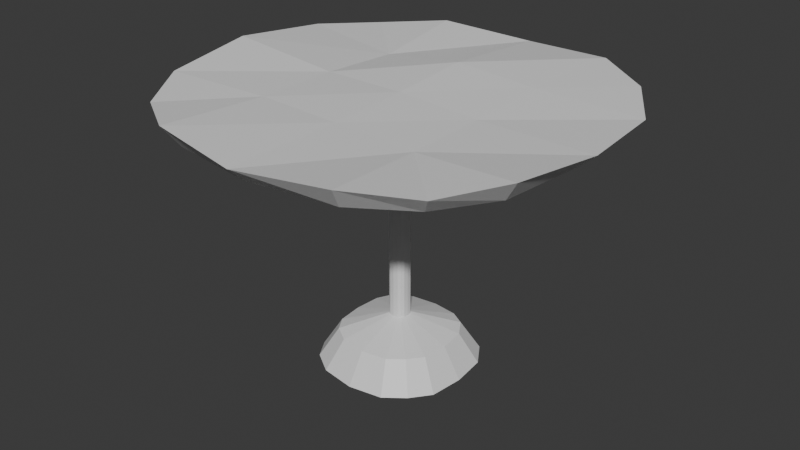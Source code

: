 # Source: table.blend  (saved by Blender 5.0.119; exported with 4.5.12 LTS)
import bpy
from mathutils import Matrix  # noqa: F401  (used for matrix-valued properties, if any)

bpy.ops.wm.read_factory_settings(use_empty=True)
scene = bpy.context.scene
scene.name = 'Scene'

# ---- collections
col_collection = bpy.data.collections.new('Collection'); scene.collection.children.link(col_collection)

# ---- materials (node trees are filled in below, after node groups)
mat_x = bpy.data.materials.new('桌台')
mat_x_1 = bpy.data.materials.new('铁基座')

# ---- material node trees
mat_x.use_nodes = True; mat_x.node_tree.nodes.clear()
_N = mat_x.node_tree.nodes; _L = mat_x.node_tree.links
n0 = _N.new('ShaderNodeBsdfPrincipled'); n0.name = '原理化 BSDF'; n0.location = (-200, 100)
n1 = _N.new('ShaderNodeOutputMaterial'); n1.name = '材质输出'; n1.location = (200, 100)
_L.new(n0.outputs[0], n1.inputs[0])
n1.is_active_output = True
mat_x_1.use_nodes = True; mat_x_1.node_tree.nodes.clear()
_N = mat_x_1.node_tree.nodes; _L = mat_x_1.node_tree.links
n0 = _N.new('ShaderNodeBsdfPrincipled'); n0.name = '原理化 BSDF'; n0.location = (-200, 100)
n1 = _N.new('ShaderNodeOutputMaterial'); n1.name = '材质输出'; n1.location = (200, 100)
_L.new(n0.outputs[0], n1.inputs[0])
n1.is_active_output = True

# ---- world
world_world = bpy.data.worlds.new('World'); scene.world = world_world
world_world.use_nodes = True; world_world.node_tree.nodes.clear()
_N = world_world.node_tree.nodes; _L = world_world.node_tree.links
n0 = _N.new('ShaderNodeOutputWorld'); n0.name = 'World Output'; n0.location = (200, 100)
n1 = _N.new('ShaderNodeBackground'); n1.name = 'Background'; n1.location = (-200, 100)
n1.inputs[0].default_value = (0.05088, 0.05088, 0.05088, 1.0)
_L.new(n1.outputs[0], n0.inputs[0])
n0.is_active_output = True
world_world.color = (0.05088, 0.05088, 0.05088)
world_world.sun_shadow_jitter_overblur = 0.0

# ---- meshes
me_x = bpy.data.meshes.new('立方体')
me_x.from_pydata([(-0.7126, -0.7126, -0.9012), (-1.232, -1.232, 1.112), (-0.7126, 0.7126, -0.9012), (-1.232, 1.232, 1.112), (0.7126, -0.7126, -0.9012), (1.232, -1.232, 1.112), (0.7126, 0.7126, -0.9012), (1.232, 1.232, 1.112), (-0.9305, 1.514e-09, -1.119), (-0.05875, -0.05875, -4.332), (-1.608, -2.159e-09, 1.95), (-0.05875, 0.05875, -4.332), (-1.009e-09, 0.9498, -1.138), (1.807e-09, 1.642, 1.002), (0.05875, -0.05875, -4.332), (0.9305, 1.514e-09, -1.119), (1.608, -2.159e-09, 0.9051), (0.05875, 0.05875, -4.332), (-1.009e-09, -0.9498, -1.138), (1.807e-09, -1.642, 1.002), (1.807e-09, -2.159e-09, 1.237), (4.107e-10, 2.054e-10, -0.9578), (-0.07672, -1.776e-10, -4.35), (2.192e-10, 0.07831, -4.352), (0.07672, -1.776e-10, -4.35), (2.192e-10, -0.07831, -4.352), (-0.8854, -0.4427, -1.074), (-0.073, -0.0365, -4.346), (-1.53, 0.7651, 1.411), (-0.0365, 0.073, -4.346), (-0.4427, 0.8854, -1.074), (0.7651, 1.53, 1.411), (0.073, 0.0365, -4.346), (0.8854, 0.4427, -1.074), (1.53, -0.7651, 1.411), (0.0365, -0.073, -4.346), (0.4427, -0.8854, -1.074), (-0.7651, -1.53, 1.411), (-0.8854, 0.4427, -1.074), (-0.073, 0.0365, -4.346), (-1.53, -0.7651, 1.411), (0.0365, 0.073, -4.346), (0.4427, 0.8854, -1.074), (-0.7651, 1.53, 1.411), (0.073, -0.0365, -4.346), (0.8854, -0.4427, -1.074), (1.53, 0.7651, 0.7996), (-0.0365, -0.073, -4.346), (-0.4427, -0.8854, -1.074), (0.7651, -1.53, 1.411), (1.807e-09, -0.6782, 1.055), (1.807e-09, 0.6782, 1.601), (0.6782, -2.159e-09, 0.9257), (-0.6782, -2.159e-09, 1.237), (4.107e-10, -0.4789, -0.9578), (4.107e-10, 0.4789, -0.9578), (-0.4789, 2.054e-10, -0.9578), (0.4789, 2.054e-10, -0.9578), (-0.2721, -0.5443, -3.174), (0.5443, -0.2721, -3.174), (0.2721, 0.5443, -3.174), (-0.5443, 0.2721, -3.174), (0.2721, -0.5443, -3.174), (0.5443, 0.2721, -3.174), (-0.2721, 0.5443, -3.174), (-0.5443, -0.2721, -3.174), (-6.201e-10, -0.5839, -3.213), (0.572, 9.305e-10, -3.202), (-6.201e-10, 0.5839, -3.213), (-0.572, 9.305e-10, -3.202), (0.4381, 0.4381, -3.068), (0.4381, -0.4381, -3.068), (-0.4381, 0.4381, -3.068), (-0.4381, -0.4381, -3.068), (-1.41, 0.7051, -3.112e-07), (0.7051, 1.41, -3.112e-07), (1.41, -0.7051, -3.112e-07), (-0.7051, -1.41, -3.112e-07), (0.7051, -1.41, -3.112e-07), (1.41, 0.7051, -3.112e-07), (-0.7051, 1.41, -3.112e-07), (-1.41, -0.7051, -3.112e-07), (-1.482, -2.005e-09, -6.223e-07), (-1.737e-09, 1.513, -4.667e-07), (1.482, -2.005e-09, -6.223e-07), (-1.737e-09, -1.513, -4.667e-07), (0.4789, 0.4789, -0.9578), (-0.4789, 0.4789, -0.9578), (-0.4789, -0.4789, -0.9578), (-0.6782, 0.6782, 0.9254), (0.6782, 0.6782, 1.237), (0.6782, -0.6782, 0.8479), (-0.6782, -0.6782, 1.237), (0.4789, -0.4789, -0.9578), (1.135, -1.135, 4.667e-07), (1.135, 1.135, 4.667e-07), (-1.135, 1.135, 4.667e-07), (-1.135, -1.135, 3.889e-07)], [], [(82, 10, 28, 74), (83, 13, 31, 75), (84, 16, 34, 76), (85, 19, 37, 77), (93, 45, 4, 36), (92, 40, 1), (91, 50, 19, 49), (90, 51, 20, 52), (89, 28, 10, 53), (88, 54, 18, 48), (87, 55, 21, 56), (86, 33, 15, 57), (65, 69, 22, 27), (26, 81, 82, 8), (73, 65, 27, 9), (63, 67, 24, 32), (48, 0, 73, 58), (71, 62, 35, 14), (69, 61, 39, 22), (36, 18, 66, 62), (66, 58, 47, 25), (59, 71, 14, 44), (38, 2, 72, 61), (30, 80, 83, 12), (12, 42, 60, 68), (81, 40, 10, 82), (97, 1, 40, 81), (45, 76, 94, 4), (60, 70, 17, 41), (42, 75, 95, 6), (6, 33, 63, 70), (70, 63, 32, 17), (45, 4, 71, 59), (30, 12, 68, 64), (80, 43, 13, 83), (96, 3, 43, 80), (4, 94, 78, 36), (62, 66, 25, 35), (48, 77, 97, 0), (26, 8, 69, 65), (58, 73, 9, 47), (42, 6, 70, 60), (8, 38, 61, 69), (79, 46, 16, 84), (95, 7, 46, 79), (6, 95, 79, 33), (68, 60, 41, 23), (36, 78, 85, 18), (18, 85, 77, 48), (64, 68, 23, 29), (33, 15, 67, 63), (8, 82, 74, 38), (78, 49, 19, 85), (94, 5, 49, 78), (2, 96, 80, 30), (61, 72, 11, 39), (33, 79, 84, 15), (77, 37, 1, 97), (72, 64, 29, 11), (55, 86, 57, 21), (12, 42, 86, 55), (42, 6, 33, 86), (38, 87, 56, 8), (2, 30, 87, 38), (30, 12, 55, 87), (26, 88, 48, 0), (8, 56, 88, 26), (56, 21, 54, 88), (51, 89, 53, 20), (13, 43, 89, 51), (43, 3, 89), (46, 90, 52, 16), (7, 90, 46), (31, 13, 51, 90), (34, 91, 5), (16, 52, 91, 34), (52, 20, 50, 91), (50, 92, 37, 19), (20, 53, 92, 50), (53, 10, 40, 92), (54, 93, 36, 18), (21, 57, 93, 54), (57, 15, 45, 93), (12, 83, 75, 42), (15, 84, 76, 45), (76, 34, 5, 94), (15, 45, 59, 67), (2, 30, 64, 72), (75, 31, 7, 95), (0, 26, 65, 73), (18, 48, 58, 66), (74, 28, 3, 96), (67, 59, 44, 24), (4, 36, 62, 71), (38, 74, 96, 2), (0, 97, 81, 26), (90, 7, 31), (5, 91, 49), (1, 37, 92), (89, 3, 28)])
_uv = me_x.uv_layers.new(name='UV贴图')
_uv.uv.foreach_set('vector', [0.5, 0.125, 0.625, 0.125, 0.625, 0.1875, 0.5, 0.1875, 0.5, 0.375, 0.625, 0.375, 0.625, 0.4375, 0.5, 0.4375, 0.5, 0.625, 0.625, 0.625, 0.625, 0.6875, 0.5, 0.6875, 0.5, 0.875, 0.625, 0.875, 0.625, 0.9375, 0.5, 0.9375, 0.3125, 0.6875, 0.375, 0.6875, 0.375, 0.75, 0.3125, 0.75, 0.8125, 0.6875, 0.875, 0.6875, 0.875, 0.75, 0.6875, 0.6875, 0.75, 0.6875, 0.75, 0.75, 0.6875, 0.75, 0.6875, 0.5625, 0.75, 0.5625, 0.75, 0.625, 0.6875, 0.625, 0.8125, 0.5625, 0.875, 0.5625, 0.875, 0.625, 0.8125, 0.625, 0.1875, 0.6875, 0.25, 0.6875, 0.25, 0.75, 0.1875, 0.75, 0.1875, 0.5625, 0.25, 0.5625, 0.25, 0.625, 0.1875, 0.625, 0.3125, 0.5625, 0.375, 0.5625, 0.375, 0.625, 0.3125, 0.625, 0.125, 0.6875, 0.125, 0.625, 0.125, 0.625, 0.125, 0.6875, 0.375, 0.0625, 0.5, 0.0625, 0.5, 0.125, 0.375, 0.125, 0.125, 0.75, 0.125, 0.6875, 0.125, 0.6875, 0.125, 0.75, 0.375, 0.5625, 0.375, 0.625, 0.375, 0.625, 0.375, 0.5625, 0.1875, 0.75, 0.125, 0.75, 0.125, 0.75, 0.1875, 0.75, 0.375, 0.75, 0.3125, 0.75, 0.3125, 0.75, 0.375, 0.75, 0.125, 0.625, 0.125, 0.5625, 0.125, 0.5625, 0.125, 0.625, 0.3125, 0.75, 0.25, 0.75, 0.25, 0.75, 0.3125, 0.75, 0.25, 0.75, 0.1875, 0.75, 0.1875, 0.75, 0.25, 0.75, 0.375, 0.6875, 0.375, 0.75, 0.375, 0.75, 0.375, 0.6875, 0.125, 0.5625, 0.125, 0.5, 0.125, 0.5, 0.125, 0.5625, 0.375, 0.3125, 0.5, 0.3125, 0.5, 0.375, 0.375, 0.375, 0.25, 0.5, 0.3125, 0.5, 0.3125, 0.5, 0.25, 0.5, 0.5, 0.0625, 0.625, 0.0625, 0.625, 0.125, 0.5, 0.125, 0.5, 0.0, 0.625, 0.0, 0.625, 0.0625, 0.5, 0.0625, 0.375, 0.6875, 0.5, 0.6875, 0.5, 0.75, 0.375, 0.75, 0.3125, 0.5, 0.375, 0.5, 0.375, 0.5, 0.3125, 0.5, 0.375, 0.4375, 0.5, 0.4375, 0.5, 0.5, 0.375, 0.5, 0.375, 0.5, 0.375, 0.5625, 0.375, 0.5625, 0.375, 0.5, 0.375, 0.5, 0.375, 0.5625, 0.375, 0.5625, 0.375, 0.5, 0.375, 0.6875, 0.375, 0.75, 0.375, 0.75, 0.375, 0.6875, 0.1875, 0.5, 0.25, 0.5, 0.25, 0.5, 0.1875, 0.5, 0.5, 0.3125, 0.625, 0.3125, 0.625, 0.375, 0.5, 0.375, 0.5, 0.25, 0.625, 0.25, 0.625, 0.3125, 0.5, 0.3125, 0.375, 0.75, 0.5, 0.75, 0.5, 0.8125, 0.375, 0.8125, 0.3125, 0.75, 0.25, 0.75, 0.25, 0.75, 0.3125, 0.75, 0.375, 0.9375, 0.5, 0.9375, 0.5, 1.0, 0.375, 1.0, 0.125, 0.6875, 0.125, 0.625, 0.125, 0.625, 0.125, 0.6875, 0.1875, 0.75, 0.125, 0.75, 0.125, 0.75, 0.1875, 0.75, 0.3125, 0.5, 0.375, 0.5, 0.375, 0.5, 0.3125, 0.5, 0.125, 0.625, 0.125, 0.5625, 0.125, 0.5625, 0.125, 0.625, 0.5, 0.5625, 0.625, 0.5625, 0.625, 0.625, 0.5, 0.625, 0.5, 0.5, 0.625, 0.5, 0.625, 0.5625, 0.5, 0.5625, 0.375, 0.5, 0.5, 0.5, 0.5, 0.5625, 0.375, 0.5625, 0.25, 0.5, 0.3125, 0.5, 0.3125, 0.5, 0.25, 0.5, 0.375, 0.8125, 0.5, 0.8125, 0.5, 0.875, 0.375, 0.875, 0.375, 0.875, 0.5, 0.875, 0.5, 0.9375, 0.375, 0.9375, 0.1875, 0.5, 0.25, 0.5, 0.25, 0.5, 0.1875, 0.5, 0.375, 0.5625, 0.375, 0.625, 0.375, 0.625, 0.375, 0.5625, 0.375, 0.125, 0.5, 0.125, 0.5, 0.1875, 0.375, 0.1875, 0.5, 0.8125, 0.625, 0.8125, 0.625, 0.875, 0.5, 0.875, 0.5, 0.75, 0.625, 0.75, 0.625, 0.8125, 0.5, 0.8125, 0.375, 0.25, 0.5, 0.25, 0.5, 0.3125, 0.375, 0.3125, 0.125, 0.5625, 0.125, 0.5, 0.125, 0.5, 0.125, 0.5625, 0.375, 0.5625, 0.5, 0.5625, 0.5, 0.625, 0.375, 0.625, 0.5, 0.9375, 0.625, 0.9375, 0.625, 1.0, 0.5, 1.0, 0.125, 0.5, 0.1875, 0.5, 0.1875, 0.5, 0.125, 0.5, 0.25, 0.5625, 0.3125, 0.5625, 0.3125, 0.625, 0.25, 0.625, 0.25, 0.5, 0.3125, 0.5, 0.3125, 0.5625, 0.25, 0.5625, 0.3125, 0.5, 0.375, 0.5, 0.375, 0.5625, 0.3125, 0.5625, 0.125, 0.5625, 0.1875, 0.5625, 0.1875, 0.625, 0.125, 0.625, 0.125, 0.5, 0.1875, 0.5, 0.1875, 0.5625, 0.125, 0.5625, 0.1875, 0.5, 0.25, 0.5, 0.25, 0.5625, 0.1875, 0.5625, 0.125, 0.6875, 0.1875, 0.6875, 0.1875, 0.75, 0.125, 0.75, 0.125, 0.625, 0.1875, 0.625, 0.1875, 0.6875, 0.125, 0.6875, 0.1875, 0.625, 0.25, 0.625, 0.25, 0.6875, 0.1875, 0.6875, 0.75, 0.5625, 0.8125, 0.5625, 0.8125, 0.625, 0.75, 0.625, 0.75, 0.5, 0.8125, 0.5, 0.8125, 0.5625, 0.75, 0.5625, 0.8125, 0.5, 0.875, 0.5, 0.8125, 0.5625, 0.625, 0.5625, 0.6875, 0.5625, 0.6875, 0.625, 0.625, 0.625, 0.625, 0.5, 0.6875, 0.5625, 0.625, 0.5625, 0.6875, 0.5, 0.75, 0.5, 0.75, 0.5625, 0.6875, 0.5625, 0.625, 0.6875, 0.6875, 0.6875, 0.625, 0.75, 0.625, 0.625, 0.6875, 0.625, 0.6875, 0.6875, 0.625, 0.6875, 0.6875, 0.625, 0.75, 0.625, 0.75, 0.6875, 0.6875, 0.6875, 0.75, 0.6875, 0.8125, 0.6875, 0.8125, 0.75, 0.75, 0.75, 0.75, 0.625, 0.8125, 0.625, 0.8125, 0.6875, 0.75, 0.6875, 0.8125, 0.625, 0.875, 0.625, 0.875, 0.6875, 0.8125, 0.6875, 0.25, 0.6875, 0.3125, 0.6875, 0.3125, 0.75, 0.25, 0.75, 0.25, 0.625, 0.3125, 0.625, 0.3125, 0.6875, 0.25, 0.6875, 0.3125, 0.625, 0.375, 0.625, 0.375, 0.6875, 0.3125, 0.6875, 0.375, 0.375, 0.5, 0.375, 0.5, 0.4375, 0.375, 0.4375, 0.375, 0.625, 0.5, 0.625, 0.5, 0.6875, 0.375, 0.6875, 0.5, 0.6875, 0.625, 0.6875, 0.625, 0.75, 0.5, 0.75, 0.375, 0.625, 0.375, 0.6875, 0.375, 0.6875, 0.375, 0.625, 0.125, 0.5, 0.1875, 0.5, 0.1875, 0.5, 0.125, 0.5, 0.5, 0.4375, 0.625, 0.4375, 0.625, 0.5, 0.5, 0.5, 0.125, 0.75, 0.125, 0.6875, 0.125, 0.6875, 0.125, 0.75, 0.25, 0.75, 0.1875, 0.75, 0.1875, 0.75, 0.25, 0.75, 0.5, 0.1875, 0.625, 0.1875, 0.625, 0.25, 0.5, 0.25, 0.375, 0.625, 0.375, 0.6875, 0.375, 0.6875, 0.375, 0.625, 0.375, 0.75, 0.3125, 0.75, 0.3125, 0.75, 0.375, 0.75, 0.375, 0.1875, 0.5, 0.1875, 0.5, 0.25, 0.375, 0.25, 0.375, 0.0, 0.5, 0.0, 0.5, 0.0625, 0.375, 0.0625, 0.6875, 0.5625, 0.625, 0.5, 0.6875, 0.5, 0.625, 0.75, 0.6875, 0.6875, 0.6875, 0.75, 0.875, 0.75, 0.8125, 0.75, 0.8125, 0.6875, 0.8125, 0.5625, 0.875, 0.5, 0.875, 0.5625])
me_x.materials.append(mat_x)
me_x.update()
me_001 = bpy.data.meshes.new('立方体.001')
me_001.from_pydata([(-0.05875, -0.05875, -4.332), (-0.05875, 0.05875, -4.332), (0.05875, -0.05875, -4.332), (0.05875, 0.05875, -4.332), (-0.07672, -1.776e-10, -4.35), (2.192e-10, 0.07831, -4.352), (0.07672, -1.776e-10, -4.35), (2.192e-10, -0.07831, -4.352), (-0.073, -0.0365, -4.346), (-0.0365, 0.073, -4.346), (0.073, 0.0365, -4.346), (0.0365, -0.073, -4.346), (-0.073, 0.0365, -4.346), (0.0365, 0.073, -4.346), (0.073, -0.0365, -4.346), (-0.0365, -0.073, -4.346), (-0.05875, -0.05875, -13.62), (-0.05875, 0.05875, -13.62), (0.05875, -0.05875, -13.62), (0.05875, 0.05875, -13.62), (-0.07672, -1.776e-10, -13.64), (2.192e-10, 0.07831, -13.64), (0.07672, -1.776e-10, -13.64), (2.192e-10, -0.07831, -13.64), (-0.073, -0.0365, -13.64), (-0.0365, 0.073, -13.64), (0.073, 0.0365, -13.64), (0.0365, -0.073, -13.64), (-0.073, 0.0365, -13.64), (0.0365, 0.073, -13.64), (0.073, -0.0365, -13.64), (-0.0365, -0.073, -13.64), (-0.3396, -0.3396, -14.64), (-0.3396, 0.3396, -14.64), (0.3396, -0.3396, -14.64), (0.3396, 0.3396, -14.64), (-0.4434, -1.026e-09, -14.74), (1.267e-09, 0.4526, -14.75), (0.4434, -1.026e-09, -14.74), (1.267e-09, -0.4526, -14.75), (-0.422, -0.211, -14.72), (-0.211, 0.422, -14.72), (0.422, 0.211, -14.72), (0.211, -0.422, -14.72), (-0.422, 0.211, -14.72), (0.211, 0.422, -14.72), (0.422, -0.211, -14.72), (-0.211, -0.422, -14.72), (-0.4517, -0.4517, -16.6), (-0.4517, 0.4517, -16.6), (0.4517, -0.4517, -16.6), (0.4517, 0.4517, -16.6), (-0.5898, -2.552e-11, -16.74), (3.455e-10, 0.602, -16.75), (0.5898, -2.552e-11, -16.74), (3.455e-10, -0.602, -16.75), (-0.5612, -0.2806, -16.71), (-0.2806, 0.5612, -16.71), (0.5612, 0.2806, -16.71), (0.2806, -0.5612, -16.71), (-0.5612, 0.2806, -16.71), (0.2806, 0.5612, -16.71), (0.5612, -0.2806, -16.71), (-0.2806, -0.5612, -16.71)], [], [(3, 10, 26, 19), (10, 6, 22, 26), (2, 11, 27, 18), (14, 2, 18, 30), (11, 7, 23, 27), (6, 14, 30, 22), (15, 0, 16, 31), (7, 15, 31, 23), (0, 8, 24, 16), (8, 4, 20, 24), (1, 9, 25, 17), (12, 1, 17, 28), (9, 5, 21, 25), (4, 12, 28, 20), (13, 3, 19, 29), (5, 13, 29, 21), (20, 28, 44, 36), (25, 21, 37, 41), (21, 29, 45, 37), (26, 22, 38, 42), (22, 30, 46, 38), (27, 23, 39, 43), (16, 24, 40, 32), (23, 31, 47, 39), (28, 17, 33, 44), (17, 25, 41, 33), (29, 19, 35, 45), (19, 26, 42, 35), (30, 18, 34, 46), (18, 27, 43, 34), (31, 16, 32, 47), (24, 20, 36, 40), (35, 42, 58, 51), (46, 34, 50, 62), (34, 43, 59, 50), (47, 32, 48, 63), (40, 36, 52, 56), (36, 44, 60, 52), (41, 37, 53, 57), (37, 45, 61, 53), (42, 38, 54, 58), (38, 46, 62, 54), (43, 39, 55, 59), (32, 40, 56, 48), (39, 47, 63, 55), (44, 33, 49, 60), (33, 41, 57, 49), (45, 35, 51, 61)])
_uv = me_001.uv_layers.new(name='UV贴图')
_uv.uv.foreach_set('vector', [0.375, 0.5, 0.375, 0.5625, 0.375, 0.5625, 0.375, 0.5, 0.375, 0.5625, 0.375, 0.625, 0.375, 0.625, 0.375, 0.5625, 0.375, 0.75, 0.3125, 0.75, 0.3125, 0.75, 0.375, 0.75, 0.375, 0.6875, 0.375, 0.75, 0.375, 0.75, 0.375, 0.6875, 0.3125, 0.75, 0.25, 0.75, 0.25, 0.75, 0.3125, 0.75, 0.375, 0.625, 0.375, 0.6875, 0.375, 0.6875, 0.375, 0.625, 0.1875, 0.75, 0.125, 0.75, 0.125, 0.75, 0.1875, 0.75, 0.25, 0.75, 0.1875, 0.75, 0.1875, 0.75, 0.25, 0.75, 0.125, 0.75, 0.125, 0.6875, 0.125, 0.6875, 0.125, 0.75, 0.125, 0.6875, 0.125, 0.625, 0.125, 0.625, 0.125, 0.6875, 0.125, 0.5, 0.1875, 0.5, 0.1875, 0.5, 0.125, 0.5, 0.125, 0.5625, 0.125, 0.5, 0.125, 0.5, 0.125, 0.5625, 0.1875, 0.5, 0.25, 0.5, 0.25, 0.5, 0.1875, 0.5, 0.125, 0.625, 0.125, 0.5625, 0.125, 0.5625, 0.125, 0.625, 0.3125, 0.5, 0.375, 0.5, 0.375, 0.5, 0.3125, 0.5, 0.25, 0.5, 0.3125, 0.5, 0.3125, 0.5, 0.25, 0.5, 0.125, 0.625, 0.125, 0.5625, 0.125, 0.5625, 0.125, 0.625, 0.1875, 0.5, 0.25, 0.5, 0.25, 0.5, 0.1875, 0.5, 0.25, 0.5, 0.3125, 0.5, 0.3125, 0.5, 0.25, 0.5, 0.375, 0.5625, 0.375, 0.625, 0.375, 0.625, 0.375, 0.5625, 0.375, 0.625, 0.375, 0.6875, 0.375, 0.6875, 0.375, 0.625, 0.3125, 0.75, 0.25, 0.75, 0.25, 0.75, 0.3125, 0.75, 0.125, 0.75, 0.125, 0.6875, 0.125, 0.6875, 0.125, 0.75, 0.25, 0.75, 0.1875, 0.75, 0.1875, 0.75, 0.25, 0.75, 0.125, 0.5625, 0.125, 0.5, 0.125, 0.5, 0.125, 0.5625, 0.125, 0.5, 0.1875, 0.5, 0.1875, 0.5, 0.125, 0.5, 0.3125, 0.5, 0.375, 0.5, 0.375, 0.5, 0.3125, 0.5, 0.375, 0.5, 0.375, 0.5625, 0.375, 0.5625, 0.375, 0.5, 0.375, 0.6875, 0.375, 0.75, 0.375, 0.75, 0.375, 0.6875, 0.375, 0.75, 0.3125, 0.75, 0.3125, 0.75, 0.375, 0.75, 0.1875, 0.75, 0.125, 0.75, 0.125, 0.75, 0.1875, 0.75, 0.125, 0.6875, 0.125, 0.625, 0.125, 0.625, 0.125, 0.6875, 0.375, 0.5, 0.375, 0.5625, 0.375, 0.5625, 0.375, 0.5, 0.375, 0.6875, 0.375, 0.75, 0.375, 0.75, 0.375, 0.6875, 0.375, 0.75, 0.3125, 0.75, 0.3125, 0.75, 0.375, 0.75, 0.1875, 0.75, 0.125, 0.75, 0.125, 0.75, 0.1875, 0.75, 0.125, 0.6875, 0.125, 0.625, 0.125, 0.625, 0.125, 0.6875, 0.125, 0.625, 0.125, 0.5625, 0.125, 0.5625, 0.125, 0.625, 0.1875, 0.5, 0.25, 0.5, 0.25, 0.5, 0.1875, 0.5, 0.25, 0.5, 0.3125, 0.5, 0.3125, 0.5, 0.25, 0.5, 0.375, 0.5625, 0.375, 0.625, 0.375, 0.625, 0.375, 0.5625, 0.375, 0.625, 0.375, 0.6875, 0.375, 0.6875, 0.375, 0.625, 0.3125, 0.75, 0.25, 0.75, 0.25, 0.75, 0.3125, 0.75, 0.125, 0.75, 0.125, 0.6875, 0.125, 0.6875, 0.125, 0.75, 0.25, 0.75, 0.1875, 0.75, 0.1875, 0.75, 0.25, 0.75, 0.125, 0.5625, 0.125, 0.5, 0.125, 0.5, 0.125, 0.5625, 0.125, 0.5, 0.1875, 0.5, 0.1875, 0.5, 0.125, 0.5, 0.3125, 0.5, 0.375, 0.5, 0.375, 0.5, 0.3125, 0.5])
me_001.materials.append(mat_x_1)
me_001.update()

# ---- objects
ob_x = bpy.data.objects.new('立方体', me_x)
ob_001 = bpy.data.objects.new('立方体.001', me_001)

# ---- transforms, parenting, visibility, modifiers, constraints
ob_x.location = (0.0, 0.0, 2.33)
ob_x.scale = (1.0, 1.0, 0.1222)
ob_001.location = (0.0, 0.0, 2.33)
ob_001.scale = (1.0, 1.0, 0.1222)

# ---- collection membership
col_collection.objects.link(ob_x)
col_collection.objects.link(ob_001)

# ---- scene / render settings (as saved in the file)
scene.frame_start = 1; scene.frame_end = 250; scene.frame_set(1)
scene.render.engine = 'BLENDER_EEVEE_NEXT'
scene.render.bake_bias = 0.0
scene.render.bake_samples = 0
scene.cycles.sampling_pattern = 'TABULATED_SOBOL'
scene.eevee.use_volume_custom_range = False
bpy.context.view_layer.update()

# ---- added for rendering (the .blend has no active camera and no usable light): camera, sun
cam_auto = bpy.data.cameras.new('AutoCamera')
cam_auto.lens = 50.0
cam_auto.sensor_width = 36.0
cam_auto.clip_end = 1000.0
ob_auto_camera = bpy.data.objects.new('AutoCamera', cam_auto)
scene.collection.objects.link(ob_auto_camera)
ob_auto_camera.location = (4.74884, -5.69861, 5.22446)
ob_auto_camera.rotation_euler = (1.09748, -7.21219e-08, 0.694738)
scene.camera = ob_auto_camera
light_auto_sun = bpy.data.lights.new('AutoSun', 'SUN')
light_auto_sun.energy = 3.0
light_auto_sun.angle = 0.0523599
ob_auto_sun = bpy.data.objects.new('AutoSun', light_auto_sun)
scene.collection.objects.link(ob_auto_sun)
ob_auto_sun.rotation_euler = (0.872665, 0.174533, 0.523599)
bpy.context.view_layer.update()
